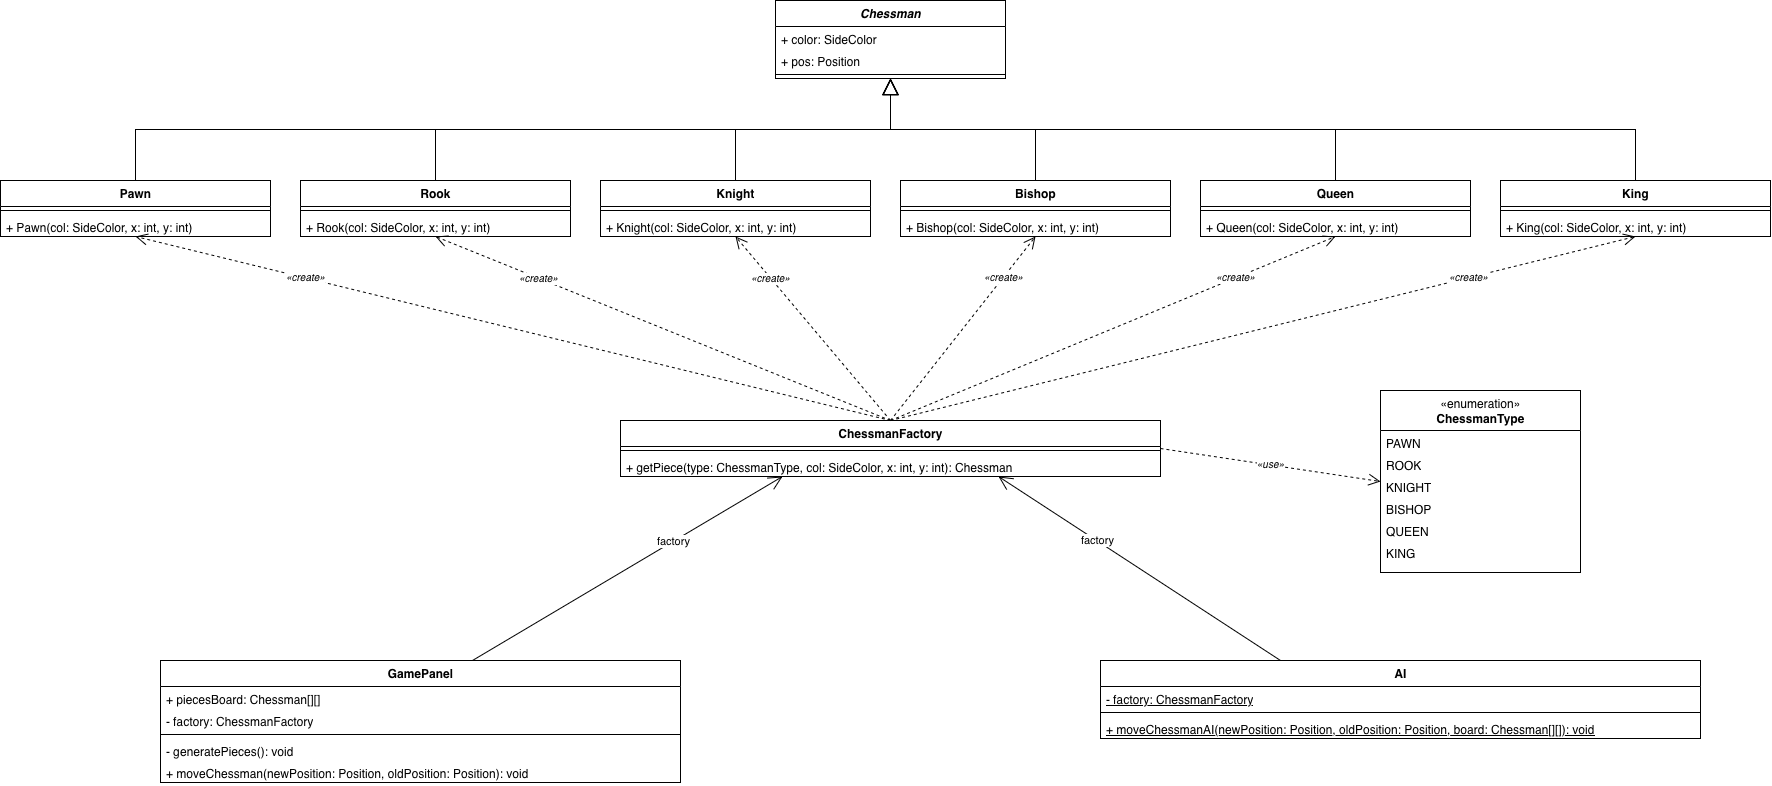

The diagram above was exported from draw.io. Its source (the exported page's mxGraphModel, read from the mxfile embedded in the PNG):
<mxGraphModel dx="1821" dy="1382" grid="1" gridSize="10" guides="1" tooltips="1" connect="1" arrows="1" fold="1" page="1" pageScale="1" pageWidth="1900" pageHeight="900" math="0" shadow="0">
  <root>
    <mxCell id="0" />
    <mxCell id="1" parent="0" />
    <mxCell id="c2" parent="1" style="swimlane;fontStyle=3;align=center;verticalAlign=top;childLayout=stackLayout;horizontal=1;startSize=26;horizontalStack=0;resizeParent=1;resizeParentMax=0;resizeLast=0;collapsible=1;marginBottom=0;html=1;" value="Chessman" vertex="1">
      <mxGeometry height="78" width="230" x="815" y="20" as="geometry" />
    </mxCell>
    <mxCell id="c3" parent="c2" style="text;strokeColor=none;fillColor=none;align=left;verticalAlign=top;spacingLeft=4;spacingRight=4;overflow=hidden;rotatable=0;points=[[0,0.5],[1,0.5]];portConstraint=eastwest;html=1;" value="+ color: SideColor" vertex="1">
      <mxGeometry height="22" width="230" y="26" as="geometry" />
    </mxCell>
    <mxCell id="c4" parent="c2" style="text;strokeColor=none;fillColor=none;align=left;verticalAlign=top;spacingLeft=4;spacingRight=4;overflow=hidden;rotatable=0;points=[[0,0.5],[1,0.5]];portConstraint=eastwest;html=1;" value="+ pos: Position" vertex="1">
      <mxGeometry height="22" width="230" y="48" as="geometry" />
    </mxCell>
    <mxCell id="c5" parent="c2" style="line;strokeWidth=1;fillColor=none;align=left;verticalAlign=middle;spacingTop=-1;spacingLeft=3;spacingRight=3;rotatable=0;labelPosition=right;points=[];portConstraint=eastwest;html=1;" value="" vertex="1">
      <mxGeometry height="8" width="230" y="70" as="geometry" />
    </mxCell>
    <mxCell id="c6" parent="1" style="swimlane;fontStyle=1;align=center;verticalAlign=top;childLayout=stackLayout;horizontal=1;startSize=26;horizontalStack=0;resizeParent=1;resizeParentMax=0;resizeLast=0;collapsible=1;marginBottom=0;html=1;" value="Pawn" vertex="1">
      <mxGeometry height="56" width="270" x="40" y="200" as="geometry" />
    </mxCell>
    <mxCell id="c7" parent="c6" style="line;strokeWidth=1;fillColor=none;align=left;verticalAlign=middle;spacingTop=-1;spacingLeft=3;spacingRight=3;rotatable=0;labelPosition=right;points=[];portConstraint=eastwest;html=1;" value="" vertex="1">
      <mxGeometry height="8" width="270" y="26" as="geometry" />
    </mxCell>
    <mxCell id="c8" parent="c6" style="text;strokeColor=none;fillColor=none;align=left;verticalAlign=top;spacingLeft=4;spacingRight=4;overflow=hidden;rotatable=0;points=[[0,0.5],[1,0.5]];portConstraint=eastwest;html=1;" value="+ Pawn(col: SideColor, x: int, y: int)" vertex="1">
      <mxGeometry height="22" width="270" y="34" as="geometry" />
    </mxCell>
    <mxCell id="c9" parent="1" style="swimlane;fontStyle=1;align=center;verticalAlign=top;childLayout=stackLayout;horizontal=1;startSize=26;horizontalStack=0;resizeParent=1;resizeParentMax=0;resizeLast=0;collapsible=1;marginBottom=0;html=1;" value="Rook" vertex="1">
      <mxGeometry height="56" width="270" x="340" y="200" as="geometry" />
    </mxCell>
    <mxCell id="c10" parent="c9" style="line;strokeWidth=1;fillColor=none;align=left;verticalAlign=middle;spacingTop=-1;spacingLeft=3;spacingRight=3;rotatable=0;labelPosition=right;points=[];portConstraint=eastwest;html=1;" value="" vertex="1">
      <mxGeometry height="8" width="270" y="26" as="geometry" />
    </mxCell>
    <mxCell id="c11" parent="c9" style="text;strokeColor=none;fillColor=none;align=left;verticalAlign=top;spacingLeft=4;spacingRight=4;overflow=hidden;rotatable=0;points=[[0,0.5],[1,0.5]];portConstraint=eastwest;html=1;" value="+ Rook(col: SideColor, x: int, y: int)" vertex="1">
      <mxGeometry height="22" width="270" y="34" as="geometry" />
    </mxCell>
    <mxCell id="c12" parent="1" style="swimlane;fontStyle=1;align=center;verticalAlign=top;childLayout=stackLayout;horizontal=1;startSize=26;horizontalStack=0;resizeParent=1;resizeParentMax=0;resizeLast=0;collapsible=1;marginBottom=0;html=1;" value="Knight" vertex="1">
      <mxGeometry height="56" width="270" x="640" y="200" as="geometry" />
    </mxCell>
    <mxCell id="c13" parent="c12" style="line;strokeWidth=1;fillColor=none;align=left;verticalAlign=middle;spacingTop=-1;spacingLeft=3;spacingRight=3;rotatable=0;labelPosition=right;points=[];portConstraint=eastwest;html=1;" value="" vertex="1">
      <mxGeometry height="8" width="270" y="26" as="geometry" />
    </mxCell>
    <mxCell id="c14" parent="c12" style="text;strokeColor=none;fillColor=none;align=left;verticalAlign=top;spacingLeft=4;spacingRight=4;overflow=hidden;rotatable=0;points=[[0,0.5],[1,0.5]];portConstraint=eastwest;html=1;" value="+ Knight(col: SideColor, x: int, y: int)" vertex="1">
      <mxGeometry height="22" width="270" y="34" as="geometry" />
    </mxCell>
    <mxCell id="c15" parent="1" style="swimlane;fontStyle=1;align=center;verticalAlign=top;childLayout=stackLayout;horizontal=1;startSize=26;horizontalStack=0;resizeParent=1;resizeParentMax=0;resizeLast=0;collapsible=1;marginBottom=0;html=1;" value="Bishop" vertex="1">
      <mxGeometry height="56" width="270" x="940" y="200" as="geometry" />
    </mxCell>
    <mxCell id="c16" parent="c15" style="line;strokeWidth=1;fillColor=none;align=left;verticalAlign=middle;spacingTop=-1;spacingLeft=3;spacingRight=3;rotatable=0;labelPosition=right;points=[];portConstraint=eastwest;html=1;" value="" vertex="1">
      <mxGeometry height="8" width="270" y="26" as="geometry" />
    </mxCell>
    <mxCell id="c17" parent="c15" style="text;strokeColor=none;fillColor=none;align=left;verticalAlign=top;spacingLeft=4;spacingRight=4;overflow=hidden;rotatable=0;points=[[0,0.5],[1,0.5]];portConstraint=eastwest;html=1;" value="+ Bishop(col: SideColor, x: int, y: int)" vertex="1">
      <mxGeometry height="22" width="270" y="34" as="geometry" />
    </mxCell>
    <mxCell id="c18" parent="1" style="swimlane;fontStyle=1;align=center;verticalAlign=top;childLayout=stackLayout;horizontal=1;startSize=26;horizontalStack=0;resizeParent=1;resizeParentMax=0;resizeLast=0;collapsible=1;marginBottom=0;html=1;" value="Queen" vertex="1">
      <mxGeometry height="56" width="270" x="1240" y="200" as="geometry" />
    </mxCell>
    <mxCell id="c19" parent="c18" style="line;strokeWidth=1;fillColor=none;align=left;verticalAlign=middle;spacingTop=-1;spacingLeft=3;spacingRight=3;rotatable=0;labelPosition=right;points=[];portConstraint=eastwest;html=1;" value="" vertex="1">
      <mxGeometry height="8" width="270" y="26" as="geometry" />
    </mxCell>
    <mxCell id="c20" parent="c18" style="text;strokeColor=none;fillColor=none;align=left;verticalAlign=top;spacingLeft=4;spacingRight=4;overflow=hidden;rotatable=0;points=[[0,0.5],[1,0.5]];portConstraint=eastwest;html=1;" value="+ Queen(col: SideColor, x: int, y: int)" vertex="1">
      <mxGeometry height="22" width="270" y="34" as="geometry" />
    </mxCell>
    <mxCell id="c21" parent="1" style="swimlane;fontStyle=1;align=center;verticalAlign=top;childLayout=stackLayout;horizontal=1;startSize=26;horizontalStack=0;resizeParent=1;resizeParentMax=0;resizeLast=0;collapsible=1;marginBottom=0;html=1;" value="King" vertex="1">
      <mxGeometry height="56" width="270" x="1540" y="200" as="geometry" />
    </mxCell>
    <mxCell id="c22" parent="c21" style="line;strokeWidth=1;fillColor=none;align=left;verticalAlign=middle;spacingTop=-1;spacingLeft=3;spacingRight=3;rotatable=0;labelPosition=right;points=[];portConstraint=eastwest;html=1;" value="" vertex="1">
      <mxGeometry height="8" width="270" y="26" as="geometry" />
    </mxCell>
    <mxCell id="c23" parent="c21" style="text;strokeColor=none;fillColor=none;align=left;verticalAlign=top;spacingLeft=4;spacingRight=4;overflow=hidden;rotatable=0;points=[[0,0.5],[1,0.5]];portConstraint=eastwest;html=1;" value="+ King(col: SideColor, x: int, y: int)" vertex="1">
      <mxGeometry height="22" width="270" y="34" as="geometry" />
    </mxCell>
    <mxCell id="c24" parent="1" style="swimlane;fontStyle=1;align=center;verticalAlign=top;childLayout=stackLayout;horizontal=1;startSize=26;horizontalStack=0;resizeParent=1;resizeParentMax=0;resizeLast=0;collapsible=1;marginBottom=0;html=1;" value="ChessmanFactory" vertex="1">
      <mxGeometry height="56" width="540" x="660" y="440" as="geometry" />
    </mxCell>
    <mxCell id="c25" parent="c24" style="line;strokeWidth=1;fillColor=none;align=left;verticalAlign=middle;spacingTop=-1;spacingLeft=3;spacingRight=3;rotatable=0;labelPosition=right;points=[];portConstraint=eastwest;html=1;" value="" vertex="1">
      <mxGeometry height="8" width="540" y="26" as="geometry" />
    </mxCell>
    <mxCell id="c26" parent="c24" style="text;strokeColor=none;fillColor=none;align=left;verticalAlign=top;spacingLeft=4;spacingRight=4;overflow=hidden;rotatable=0;points=[[0,0.5],[1,0.5]];portConstraint=eastwest;html=1;" value="+ getPiece(type: ChessmanType, col: SideColor, x: int, y: int): Chessman" vertex="1">
      <mxGeometry height="22" width="540" y="34" as="geometry" />
    </mxCell>
    <mxCell id="c27" parent="1" style="swimlane;fontStyle=0;align=center;verticalAlign=top;childLayout=stackLayout;horizontal=1;startSize=40;horizontalStack=0;resizeParent=1;resizeParentMax=0;resizeLast=0;collapsible=1;marginBottom=0;html=1;" value="«enumeration»&lt;br&gt;&lt;b&gt;ChessmanType&lt;/b&gt;" vertex="1">
      <mxGeometry height="182" width="200" x="1420" y="410" as="geometry" />
    </mxCell>
    <mxCell id="c28" parent="c27" style="text;strokeColor=none;fillColor=none;align=left;verticalAlign=top;spacingLeft=4;spacingRight=4;overflow=hidden;rotatable=0;points=[[0,0.5],[1,0.5]];portConstraint=eastwest;html=1;" value="PAWN" vertex="1">
      <mxGeometry height="22" width="200" y="40" as="geometry" />
    </mxCell>
    <mxCell id="c29" parent="c27" style="text;strokeColor=none;fillColor=none;align=left;verticalAlign=top;spacingLeft=4;spacingRight=4;overflow=hidden;rotatable=0;points=[[0,0.5],[1,0.5]];portConstraint=eastwest;html=1;" value="ROOK" vertex="1">
      <mxGeometry height="22" width="200" y="62" as="geometry" />
    </mxCell>
    <mxCell id="c30" parent="c27" style="text;strokeColor=none;fillColor=none;align=left;verticalAlign=top;spacingLeft=4;spacingRight=4;overflow=hidden;rotatable=0;points=[[0,0.5],[1,0.5]];portConstraint=eastwest;html=1;" value="KNIGHT" vertex="1">
      <mxGeometry height="22" width="200" y="84" as="geometry" />
    </mxCell>
    <mxCell id="c31" parent="c27" style="text;strokeColor=none;fillColor=none;align=left;verticalAlign=top;spacingLeft=4;spacingRight=4;overflow=hidden;rotatable=0;points=[[0,0.5],[1,0.5]];portConstraint=eastwest;html=1;" value="BISHOP" vertex="1">
      <mxGeometry height="22" width="200" y="106" as="geometry" />
    </mxCell>
    <mxCell id="c32" parent="c27" style="text;strokeColor=none;fillColor=none;align=left;verticalAlign=top;spacingLeft=4;spacingRight=4;overflow=hidden;rotatable=0;points=[[0,0.5],[1,0.5]];portConstraint=eastwest;html=1;" value="QUEEN" vertex="1">
      <mxGeometry height="22" width="200" y="128" as="geometry" />
    </mxCell>
    <mxCell id="c33" parent="c27" style="text;strokeColor=none;fillColor=none;align=left;verticalAlign=top;spacingLeft=4;spacingRight=4;overflow=hidden;rotatable=0;points=[[0,0.5],[1,0.5]];portConstraint=eastwest;html=1;" value="KING" vertex="1">
      <mxGeometry height="22" width="200" y="150" as="geometry" />
    </mxCell>
    <mxCell id="c34" parent="1" style="swimlane;fontStyle=1;align=center;verticalAlign=top;childLayout=stackLayout;horizontal=1;startSize=26;horizontalStack=0;resizeParent=1;resizeParentMax=0;resizeLast=0;collapsible=1;marginBottom=0;html=1;" value="GamePanel" vertex="1">
      <mxGeometry height="122" width="520" x="200" y="680" as="geometry" />
    </mxCell>
    <mxCell id="c35" parent="c34" style="text;strokeColor=none;fillColor=none;align=left;verticalAlign=top;spacingLeft=4;spacingRight=4;overflow=hidden;rotatable=0;points=[[0,0.5],[1,0.5]];portConstraint=eastwest;html=1;" value="+ piecesBoard: Chessman[][]" vertex="1">
      <mxGeometry height="22" width="520" y="26" as="geometry" />
    </mxCell>
    <mxCell id="c36" parent="c34" style="text;strokeColor=none;fillColor=none;align=left;verticalAlign=top;spacingLeft=4;spacingRight=4;overflow=hidden;rotatable=0;points=[[0,0.5],[1,0.5]];portConstraint=eastwest;html=1;" value="- factory: ChessmanFactory" vertex="1">
      <mxGeometry height="22" width="520" y="48" as="geometry" />
    </mxCell>
    <mxCell id="c37" parent="c34" style="line;strokeWidth=1;fillColor=none;align=left;verticalAlign=middle;spacingTop=-1;spacingLeft=3;spacingRight=3;rotatable=0;labelPosition=right;points=[];portConstraint=eastwest;html=1;" value="" vertex="1">
      <mxGeometry height="8" width="520" y="70" as="geometry" />
    </mxCell>
    <mxCell id="c38" parent="c34" style="text;strokeColor=none;fillColor=none;align=left;verticalAlign=top;spacingLeft=4;spacingRight=4;overflow=hidden;rotatable=0;points=[[0,0.5],[1,0.5]];portConstraint=eastwest;html=1;" value="- generatePieces(): void" vertex="1">
      <mxGeometry height="22" width="520" y="78" as="geometry" />
    </mxCell>
    <mxCell id="c39" parent="c34" style="text;strokeColor=none;fillColor=none;align=left;verticalAlign=top;spacingLeft=4;spacingRight=4;overflow=hidden;rotatable=0;points=[[0,0.5],[1,0.5]];portConstraint=eastwest;html=1;" value="+ moveChessman(newPosition: Position, oldPosition: Position): void" vertex="1">
      <mxGeometry height="22" width="520" y="100" as="geometry" />
    </mxCell>
    <mxCell id="c40" parent="1" style="swimlane;fontStyle=1;align=center;verticalAlign=top;childLayout=stackLayout;horizontal=1;startSize=26;horizontalStack=0;resizeParent=1;resizeParentMax=0;resizeLast=0;collapsible=1;marginBottom=0;html=1;" value="AI" vertex="1">
      <mxGeometry height="78" width="600" x="1140" y="680" as="geometry" />
    </mxCell>
    <mxCell id="c41" parent="c40" style="text;strokeColor=none;fillColor=none;align=left;verticalAlign=top;spacingLeft=4;spacingRight=4;overflow=hidden;rotatable=0;points=[[0,0.5],[1,0.5]];portConstraint=eastwest;html=1;fontStyle=4;" value="- factory: ChessmanFactory" vertex="1">
      <mxGeometry height="22" width="600" y="26" as="geometry" />
    </mxCell>
    <mxCell id="c42" parent="c40" style="line;strokeWidth=1;fillColor=none;align=left;verticalAlign=middle;spacingTop=-1;spacingLeft=3;spacingRight=3;rotatable=0;labelPosition=right;points=[];portConstraint=eastwest;html=1;" value="" vertex="1">
      <mxGeometry height="8" width="600" y="48" as="geometry" />
    </mxCell>
    <mxCell id="c43" parent="c40" style="text;strokeColor=none;fillColor=none;align=left;verticalAlign=top;spacingLeft=4;spacingRight=4;overflow=hidden;rotatable=0;points=[[0,0.5],[1,0.5]];portConstraint=eastwest;html=1;fontStyle=4;" value="+ moveChessmanAI(newPosition: Position, oldPosition: Position, board: Chessman[][]): void" vertex="1">
      <mxGeometry height="22" width="600" y="56" as="geometry" />
    </mxCell>
    <mxCell id="c44" edge="1" parent="1" source="c6" style="endArrow=block;endFill=0;endSize=14;html=1;edgeStyle=orthogonalEdgeStyle;rounded=0;exitX=0.5;exitY=0;exitDx=0;exitDy=0;entryX=0.5;entryY=1;entryDx=0;entryDy=0;" target="c2" value="">
      <mxGeometry relative="1" as="geometry">
        <mxPoint as="offset" />
      </mxGeometry>
    </mxCell>
    <mxCell id="c45" edge="1" parent="1" source="c9" style="endArrow=block;endFill=0;endSize=14;html=1;edgeStyle=orthogonalEdgeStyle;rounded=0;exitX=0.5;exitY=0;exitDx=0;exitDy=0;entryX=0.5;entryY=1;entryDx=0;entryDy=0;" target="c2" value="">
      <mxGeometry relative="1" as="geometry">
        <mxPoint as="offset" />
      </mxGeometry>
    </mxCell>
    <mxCell id="c46" edge="1" parent="1" source="c12" style="endArrow=block;endFill=0;endSize=14;html=1;edgeStyle=orthogonalEdgeStyle;rounded=0;exitX=0.5;exitY=0;exitDx=0;exitDy=0;entryX=0.5;entryY=1;entryDx=0;entryDy=0;" target="c2" value="">
      <mxGeometry relative="1" as="geometry">
        <mxPoint as="offset" />
      </mxGeometry>
    </mxCell>
    <mxCell id="c47" edge="1" parent="1" source="c15" style="endArrow=block;endFill=0;endSize=14;html=1;edgeStyle=orthogonalEdgeStyle;rounded=0;exitX=0.5;exitY=0;exitDx=0;exitDy=0;entryX=0.5;entryY=1;entryDx=0;entryDy=0;" target="c2" value="">
      <mxGeometry relative="1" as="geometry">
        <mxPoint as="offset" />
      </mxGeometry>
    </mxCell>
    <mxCell id="c48" edge="1" parent="1" source="c18" style="endArrow=block;endFill=0;endSize=14;html=1;edgeStyle=orthogonalEdgeStyle;rounded=0;exitX=0.5;exitY=0;exitDx=0;exitDy=0;entryX=0.5;entryY=1;entryDx=0;entryDy=0;" target="c2" value="">
      <mxGeometry relative="1" as="geometry">
        <mxPoint as="offset" />
      </mxGeometry>
    </mxCell>
    <mxCell id="c49" edge="1" parent="1" source="c21" style="endArrow=block;endFill=0;endSize=14;html=1;edgeStyle=orthogonalEdgeStyle;rounded=0;exitX=0.5;exitY=0;exitDx=0;exitDy=0;entryX=0.5;entryY=1;entryDx=0;entryDy=0;" target="c2" value="">
      <mxGeometry relative="1" as="geometry">
        <mxPoint as="offset" />
      </mxGeometry>
    </mxCell>
    <mxCell id="c50" edge="1" parent="1" source="c24" style="endArrow=open;endSize=10;dashed=1;html=1;fontStyle=2;labelBackgroundColor=#ffffff;fontSize=10;exitX=0.5;exitY=0;exitDx=0;exitDy=0;entryX=0.5;entryY=1;entryDx=0;entryDy=0;" target="c6" value="«create»">
      <mxGeometry relative="1" x="0.55" as="geometry">
        <mxPoint as="offset" />
      </mxGeometry>
    </mxCell>
    <mxCell id="c51" edge="1" parent="1" source="c24" style="endArrow=open;endSize=10;dashed=1;html=1;fontStyle=2;labelBackgroundColor=#ffffff;fontSize=10;exitX=0.5;exitY=0;exitDx=0;exitDy=0;entryX=0.5;entryY=1;entryDx=0;entryDy=0;" target="c9" value="«create»">
      <mxGeometry relative="1" x="0.55" as="geometry">
        <mxPoint as="offset" />
      </mxGeometry>
    </mxCell>
    <mxCell id="c52" edge="1" parent="1" source="c24" style="endArrow=open;endSize=10;dashed=1;html=1;fontStyle=2;labelBackgroundColor=#ffffff;fontSize=10;exitX=0.5;exitY=0;exitDx=0;exitDy=0;entryX=0.5;entryY=1;entryDx=0;entryDy=0;" target="c12" value="«create»">
      <mxGeometry relative="1" x="0.55" as="geometry">
        <mxPoint as="offset" />
      </mxGeometry>
    </mxCell>
    <mxCell id="c53" edge="1" parent="1" source="c24" style="endArrow=open;endSize=10;dashed=1;html=1;fontStyle=2;labelBackgroundColor=#ffffff;fontSize=10;exitX=0.5;exitY=0;exitDx=0;exitDy=0;entryX=0.5;entryY=1;entryDx=0;entryDy=0;" target="c15" value="«create»">
      <mxGeometry relative="1" x="0.55" as="geometry">
        <mxPoint as="offset" />
      </mxGeometry>
    </mxCell>
    <mxCell id="c54" edge="1" parent="1" source="c24" style="endArrow=open;endSize=10;dashed=1;html=1;fontStyle=2;labelBackgroundColor=#ffffff;fontSize=10;exitX=0.5;exitY=0;exitDx=0;exitDy=0;entryX=0.5;entryY=1;entryDx=0;entryDy=0;" target="c18" value="«create»">
      <mxGeometry relative="1" x="0.55" as="geometry">
        <mxPoint as="offset" />
      </mxGeometry>
    </mxCell>
    <mxCell id="c55" edge="1" parent="1" source="c24" style="endArrow=open;endSize=10;dashed=1;html=1;fontStyle=2;labelBackgroundColor=#ffffff;fontSize=10;exitX=0.5;exitY=0;exitDx=0;exitDy=0;entryX=0.5;entryY=1;entryDx=0;entryDy=0;" target="c21" value="«create»">
      <mxGeometry relative="1" x="0.55" as="geometry">
        <mxPoint as="offset" />
      </mxGeometry>
    </mxCell>
    <mxCell id="c56" edge="1" parent="1" source="c24" style="endArrow=open;endSize=10;dashed=1;html=1;fontStyle=2;labelBackgroundColor=#ffffff;fontSize=10;exitX=1;exitY=0.5;exitDx=0;exitDy=0;entryX=0;entryY=0.5;entryDx=0;entryDy=0;" target="c27" value="«use»">
      <mxGeometry relative="1" as="geometry">
        <mxPoint as="offset" />
      </mxGeometry>
    </mxCell>
    <mxCell id="c57" edge="1" parent="1" source="c34" style="endArrow=open;endSize=12;html=1;fontSize=11;labelBackgroundColor=#ffffff;exitX=0.6;exitY=0;exitDx=0;exitDy=0;entryX=0.3;entryY=1;entryDx=0;entryDy=0;" target="c24" value="factory">
      <mxGeometry relative="1" x="0.3" as="geometry">
        <mxPoint as="offset" />
      </mxGeometry>
    </mxCell>
    <mxCell id="c58" edge="1" parent="1" source="c40" style="endArrow=open;endSize=12;html=1;fontSize=11;labelBackgroundColor=#ffffff;exitX=0.3;exitY=0;exitDx=0;exitDy=0;entryX=0.7;entryY=1;entryDx=0;entryDy=0;" target="c24" value="factory">
      <mxGeometry relative="1" x="0.3" as="geometry">
        <mxPoint as="offset" />
      </mxGeometry>
    </mxCell>
  </root>
</mxGraphModel>